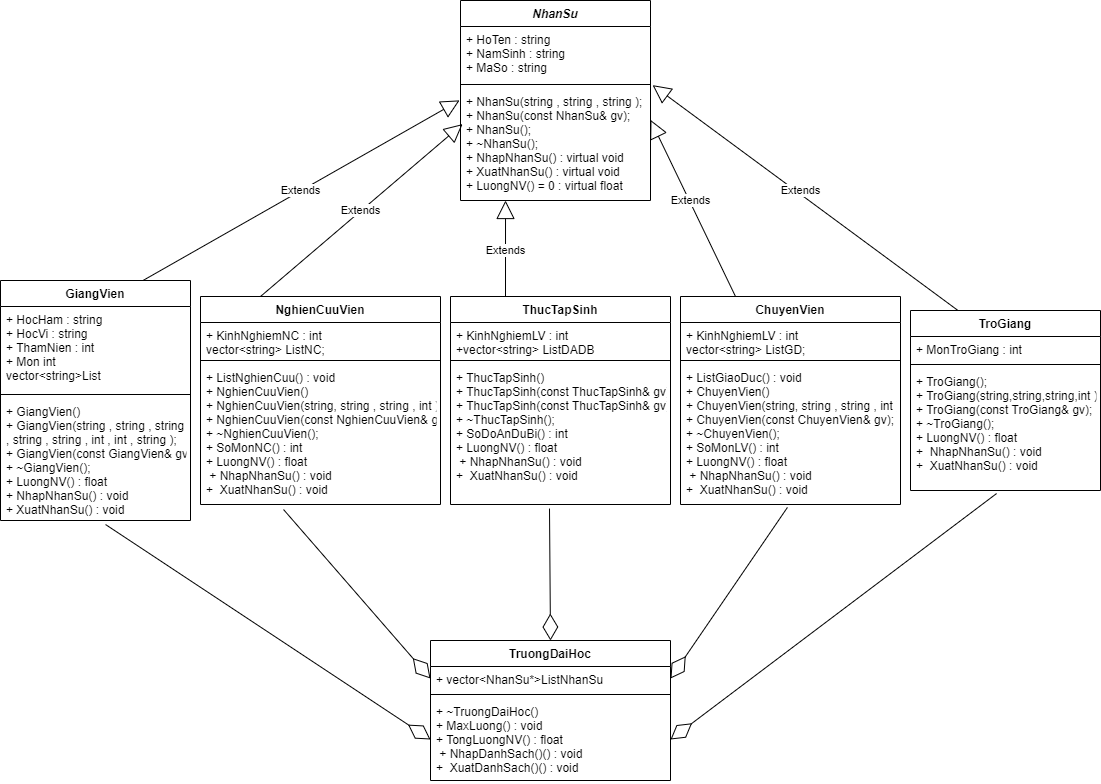

The diagram above was exported from draw.io. Its source (the exported page's mxGraphModel, read from the mxfile embedded in the PNG):
<mxGraphModel dx="1422" dy="705" grid="1" gridSize="10" guides="1" tooltips="1" connect="1" arrows="1" fold="1" page="1" pageScale="1" pageWidth="1100" pageHeight="850" background="none" math="0" shadow="0">
  <root>
    <mxCell id="0" />
    <mxCell id="1" parent="0" />
    <mxCell id="iJvsXhj-GuQYThcIoyag-1" value="NhanSu" style="swimlane;fontStyle=3;align=center;verticalAlign=top;childLayout=stackLayout;horizontal=1;startSize=26;horizontalStack=0;resizeParent=1;resizeParentMax=0;resizeLast=0;collapsible=1;marginBottom=0;" vertex="1" parent="1">
      <mxGeometry x="460" y="10" width="190" height="200" as="geometry" />
    </mxCell>
    <mxCell id="iJvsXhj-GuQYThcIoyag-2" value="+ HoTen : string&#10;+ NamSinh : string&#10;+ MaSo : string" style="text;strokeColor=none;fillColor=none;align=left;verticalAlign=top;spacingLeft=4;spacingRight=4;overflow=hidden;rotatable=0;points=[[0,0.5],[1,0.5]];portConstraint=eastwest;" vertex="1" parent="iJvsXhj-GuQYThcIoyag-1">
      <mxGeometry y="26" width="190" height="54" as="geometry" />
    </mxCell>
    <mxCell id="iJvsXhj-GuQYThcIoyag-3" value="" style="line;strokeWidth=1;fillColor=none;align=left;verticalAlign=middle;spacingTop=-1;spacingLeft=3;spacingRight=3;rotatable=0;labelPosition=right;points=[];portConstraint=eastwest;" vertex="1" parent="iJvsXhj-GuQYThcIoyag-1">
      <mxGeometry y="80" width="190" height="8" as="geometry" />
    </mxCell>
    <mxCell id="iJvsXhj-GuQYThcIoyag-4" value="+ NhanSu(string , string , string );&#10;+ NhanSu(const NhanSu&amp; gv);&#10;+ NhanSu();&#10;+ ~NhanSu();&#10;+ NhapNhanSu() : virtual void&#10;+ XuatNhanSu() : virtual void&#10;+ LuongNV() = 0 : virtual float" style="text;strokeColor=none;fillColor=none;align=left;verticalAlign=top;spacingLeft=4;spacingRight=4;overflow=hidden;rotatable=0;points=[[0,0.5],[1,0.5]];portConstraint=eastwest;" vertex="1" parent="iJvsXhj-GuQYThcIoyag-1">
      <mxGeometry y="88" width="190" height="112" as="geometry" />
    </mxCell>
    <mxCell id="iJvsXhj-GuQYThcIoyag-5" value="GiangVien" style="swimlane;fontStyle=1;align=center;verticalAlign=top;childLayout=stackLayout;horizontal=1;startSize=26;horizontalStack=0;resizeParent=1;resizeParentMax=0;resizeLast=0;collapsible=1;marginBottom=0;" vertex="1" parent="1">
      <mxGeometry y="290" width="190" height="240" as="geometry" />
    </mxCell>
    <mxCell id="iJvsXhj-GuQYThcIoyag-6" value="+ HocHam : string&#10;+ HocVi : string&#10;+ ThamNien : int&#10;+ Mon int&#10;&#09;vector&lt;string&gt;List" style="text;strokeColor=none;fillColor=none;align=left;verticalAlign=top;spacingLeft=4;spacingRight=4;overflow=hidden;rotatable=0;points=[[0,0.5],[1,0.5]];portConstraint=eastwest;" vertex="1" parent="iJvsXhj-GuQYThcIoyag-5">
      <mxGeometry y="26" width="190" height="84" as="geometry" />
    </mxCell>
    <mxCell id="iJvsXhj-GuQYThcIoyag-7" value="" style="line;strokeWidth=1;fillColor=none;align=left;verticalAlign=middle;spacingTop=-1;spacingLeft=3;spacingRight=3;rotatable=0;labelPosition=right;points=[];portConstraint=eastwest;" vertex="1" parent="iJvsXhj-GuQYThcIoyag-5">
      <mxGeometry y="110" width="190" height="8" as="geometry" />
    </mxCell>
    <mxCell id="iJvsXhj-GuQYThcIoyag-8" value="+ GiangVien()&#10;+ GiangVien(string , string , string &#10;, string , string , int , int , string );&#10;+ GiangVien(const GiangVien&amp; gv);&#10;+ ~GiangVien();&#10;+ LuongNV() : float&#10;+ NhapNhanSu() : void&#10;+ XuatNhanSu() : void" style="text;strokeColor=none;fillColor=none;align=left;verticalAlign=top;spacingLeft=4;spacingRight=4;overflow=hidden;rotatable=0;points=[[0,0.5],[1,0.5]];portConstraint=eastwest;" vertex="1" parent="iJvsXhj-GuQYThcIoyag-5">
      <mxGeometry y="118" width="190" height="122" as="geometry" />
    </mxCell>
    <mxCell id="iJvsXhj-GuQYThcIoyag-9" value="TroGiang" style="swimlane;fontStyle=1;align=center;verticalAlign=top;childLayout=stackLayout;horizontal=1;startSize=26;horizontalStack=0;resizeParent=1;resizeParentMax=0;resizeLast=0;collapsible=1;marginBottom=0;" vertex="1" parent="1">
      <mxGeometry x="910" y="320" width="190" height="180" as="geometry" />
    </mxCell>
    <mxCell id="iJvsXhj-GuQYThcIoyag-10" value="+ MonTroGiang : int" style="text;strokeColor=none;fillColor=none;align=left;verticalAlign=top;spacingLeft=4;spacingRight=4;overflow=hidden;rotatable=0;points=[[0,0.5],[1,0.5]];portConstraint=eastwest;" vertex="1" parent="iJvsXhj-GuQYThcIoyag-9">
      <mxGeometry y="26" width="190" height="24" as="geometry" />
    </mxCell>
    <mxCell id="iJvsXhj-GuQYThcIoyag-11" value="" style="line;strokeWidth=1;fillColor=none;align=left;verticalAlign=middle;spacingTop=-1;spacingLeft=3;spacingRight=3;rotatable=0;labelPosition=right;points=[];portConstraint=eastwest;" vertex="1" parent="iJvsXhj-GuQYThcIoyag-9">
      <mxGeometry y="50" width="190" height="8" as="geometry" />
    </mxCell>
    <mxCell id="iJvsXhj-GuQYThcIoyag-12" value="+ TroGiang();&#10;+ TroGiang(string,string,string,int );&#10;+ TroGiang(const TroGiang&amp; gv);&#10;+ ~TroGiang();&#10;+ LuongNV() : float&#10;+  NhapNhanSu() : void&#10;+  XuatNhanSu() : void" style="text;strokeColor=none;fillColor=none;align=left;verticalAlign=top;spacingLeft=4;spacingRight=4;overflow=hidden;rotatable=0;points=[[0,0.5],[1,0.5]];portConstraint=eastwest;" vertex="1" parent="iJvsXhj-GuQYThcIoyag-9">
      <mxGeometry y="58" width="190" height="122" as="geometry" />
    </mxCell>
    <mxCell id="iJvsXhj-GuQYThcIoyag-13" value="NghienCuuVien" style="swimlane;fontStyle=1;align=center;verticalAlign=top;childLayout=stackLayout;horizontal=1;startSize=26;horizontalStack=0;resizeParent=1;resizeParentMax=0;resizeLast=0;collapsible=1;marginBottom=0;" vertex="1" parent="1">
      <mxGeometry x="200" y="306" width="240" height="208" as="geometry" />
    </mxCell>
    <mxCell id="iJvsXhj-GuQYThcIoyag-14" value="+ KinhNghiemNC : int&#10;&#09;vector&lt;string&gt; ListNC;" style="text;strokeColor=none;fillColor=none;align=left;verticalAlign=top;spacingLeft=4;spacingRight=4;overflow=hidden;rotatable=0;points=[[0,0.5],[1,0.5]];portConstraint=eastwest;" vertex="1" parent="iJvsXhj-GuQYThcIoyag-13">
      <mxGeometry y="26" width="240" height="34" as="geometry" />
    </mxCell>
    <mxCell id="iJvsXhj-GuQYThcIoyag-15" value="" style="line;strokeWidth=1;fillColor=none;align=left;verticalAlign=middle;spacingTop=-1;spacingLeft=3;spacingRight=3;rotatable=0;labelPosition=right;points=[];portConstraint=eastwest;" vertex="1" parent="iJvsXhj-GuQYThcIoyag-13">
      <mxGeometry y="60" width="240" height="8" as="geometry" />
    </mxCell>
    <mxCell id="iJvsXhj-GuQYThcIoyag-16" value="+ ListNghienCuu() : void&#10;+ NghienCuuVien()&#10;+ NghienCuuVien(string, string , string , int );&#10;+ NghienCuuVien(const NghienCuuVien&amp; gv);&#10;+ ~NghienCuuVien();&#10;+ SoMonNC() : int&#10;+ LuongNV() : float&#10; + NhapNhanSu() : void&#10;+  XuatNhanSu() : void" style="text;strokeColor=none;fillColor=none;align=left;verticalAlign=top;spacingLeft=4;spacingRight=4;overflow=hidden;rotatable=0;points=[[0,0.5],[1,0.5]];portConstraint=eastwest;" vertex="1" parent="iJvsXhj-GuQYThcIoyag-13">
      <mxGeometry y="68" width="240" height="140" as="geometry" />
    </mxCell>
    <mxCell id="iJvsXhj-GuQYThcIoyag-17" value="ChuyenVien" style="swimlane;fontStyle=1;align=center;verticalAlign=top;childLayout=stackLayout;horizontal=1;startSize=26;horizontalStack=0;resizeParent=1;resizeParentMax=0;resizeLast=0;collapsible=1;marginBottom=0;" vertex="1" parent="1">
      <mxGeometry x="680" y="306" width="220" height="208" as="geometry" />
    </mxCell>
    <mxCell id="iJvsXhj-GuQYThcIoyag-18" value="+ KinhNghiemLV : int&#10;&#09;vector&lt;string&gt; ListGD;" style="text;strokeColor=none;fillColor=none;align=left;verticalAlign=top;spacingLeft=4;spacingRight=4;overflow=hidden;rotatable=0;points=[[0,0.5],[1,0.5]];portConstraint=eastwest;" vertex="1" parent="iJvsXhj-GuQYThcIoyag-17">
      <mxGeometry y="26" width="220" height="34" as="geometry" />
    </mxCell>
    <mxCell id="iJvsXhj-GuQYThcIoyag-19" value="" style="line;strokeWidth=1;fillColor=none;align=left;verticalAlign=middle;spacingTop=-1;spacingLeft=3;spacingRight=3;rotatable=0;labelPosition=right;points=[];portConstraint=eastwest;" vertex="1" parent="iJvsXhj-GuQYThcIoyag-17">
      <mxGeometry y="60" width="220" height="8" as="geometry" />
    </mxCell>
    <mxCell id="iJvsXhj-GuQYThcIoyag-20" value="+ ListGiaoDuc() : void&#10;+ ChuyenVien()&#10;+ ChuyenVien(string, string , string , int );&#10;+ ChuyenVien(const ChuyenVien&amp; gv);&#10;+ ~ChuyenVien();&#10;+ SoMonLV() : int&#10;+ LuongNV() : float&#10; + NhapNhanSu() : void&#10;+  XuatNhanSu() : void" style="text;strokeColor=none;fillColor=none;align=left;verticalAlign=top;spacingLeft=4;spacingRight=4;overflow=hidden;rotatable=0;points=[[0,0.5],[1,0.5]];portConstraint=eastwest;" vertex="1" parent="iJvsXhj-GuQYThcIoyag-17">
      <mxGeometry y="68" width="220" height="140" as="geometry" />
    </mxCell>
    <mxCell id="iJvsXhj-GuQYThcIoyag-21" value="ThucTapSinh" style="swimlane;fontStyle=1;align=center;verticalAlign=top;childLayout=stackLayout;horizontal=1;startSize=26;horizontalStack=0;resizeParent=1;resizeParentMax=0;resizeLast=0;collapsible=1;marginBottom=0;" vertex="1" parent="1">
      <mxGeometry x="450" y="306" width="220" height="208" as="geometry" />
    </mxCell>
    <mxCell id="iJvsXhj-GuQYThcIoyag-22" value="+ KinhNghiemLV : int&#10;+vector&lt;string&gt; ListDADB" style="text;strokeColor=none;fillColor=none;align=left;verticalAlign=top;spacingLeft=4;spacingRight=4;overflow=hidden;rotatable=0;points=[[0,0.5],[1,0.5]];portConstraint=eastwest;" vertex="1" parent="iJvsXhj-GuQYThcIoyag-21">
      <mxGeometry y="26" width="220" height="34" as="geometry" />
    </mxCell>
    <mxCell id="iJvsXhj-GuQYThcIoyag-23" value="" style="line;strokeWidth=1;fillColor=none;align=left;verticalAlign=middle;spacingTop=-1;spacingLeft=3;spacingRight=3;rotatable=0;labelPosition=right;points=[];portConstraint=eastwest;" vertex="1" parent="iJvsXhj-GuQYThcIoyag-21">
      <mxGeometry y="60" width="220" height="8" as="geometry" />
    </mxCell>
    <mxCell id="iJvsXhj-GuQYThcIoyag-24" value="+ ThucTapSinh()&#10;+ ThucTapSinh(const ThucTapSinh&amp; gv);&#10;+ ThucTapSinh(const ThucTapSinh&amp; gv);&#10;+ ~ThucTapSinh();&#10;+ SoDoAnDuBi() : int&#10;+ LuongNV() : float&#10; + NhapNhanSu() : void&#10;+  XuatNhanSu() : void" style="text;strokeColor=none;fillColor=none;align=left;verticalAlign=top;spacingLeft=4;spacingRight=4;overflow=hidden;rotatable=0;points=[[0,0.5],[1,0.5]];portConstraint=eastwest;" vertex="1" parent="iJvsXhj-GuQYThcIoyag-21">
      <mxGeometry y="68" width="220" height="140" as="geometry" />
    </mxCell>
    <mxCell id="iJvsXhj-GuQYThcIoyag-25" value="TruongDaiHoc" style="swimlane;fontStyle=1;align=center;verticalAlign=top;childLayout=stackLayout;horizontal=1;startSize=26;horizontalStack=0;resizeParent=1;resizeParentMax=0;resizeLast=0;collapsible=1;marginBottom=0;" vertex="1" parent="1">
      <mxGeometry x="430" y="650" width="240" height="140" as="geometry" />
    </mxCell>
    <mxCell id="iJvsXhj-GuQYThcIoyag-26" value="+ vector&lt;NhanSu*&gt;ListNhanSu" style="text;strokeColor=none;fillColor=none;align=left;verticalAlign=top;spacingLeft=4;spacingRight=4;overflow=hidden;rotatable=0;points=[[0,0.5],[1,0.5]];portConstraint=eastwest;" vertex="1" parent="iJvsXhj-GuQYThcIoyag-25">
      <mxGeometry y="26" width="240" height="24" as="geometry" />
    </mxCell>
    <mxCell id="iJvsXhj-GuQYThcIoyag-27" value="" style="line;strokeWidth=1;fillColor=none;align=left;verticalAlign=middle;spacingTop=-1;spacingLeft=3;spacingRight=3;rotatable=0;labelPosition=right;points=[];portConstraint=eastwest;" vertex="1" parent="iJvsXhj-GuQYThcIoyag-25">
      <mxGeometry y="50" width="240" height="8" as="geometry" />
    </mxCell>
    <mxCell id="iJvsXhj-GuQYThcIoyag-28" value="+ ~TruongDaiHoc()&#10;+ MaxLuong() : void&#10;+ TongLuongNV() : float&#10; + NhapDanhSach()() : void&#10;+  XuatDanhSach()() : void" style="text;strokeColor=none;fillColor=none;align=left;verticalAlign=top;spacingLeft=4;spacingRight=4;overflow=hidden;rotatable=0;points=[[0,0.5],[1,0.5]];portConstraint=eastwest;" vertex="1" parent="iJvsXhj-GuQYThcIoyag-25">
      <mxGeometry y="58" width="240" height="82" as="geometry" />
    </mxCell>
    <mxCell id="iJvsXhj-GuQYThcIoyag-36" value="Extends" style="endArrow=block;endSize=16;endFill=0;html=1;rounded=0;entryX=0.011;entryY=0.318;entryDx=0;entryDy=0;entryPerimeter=0;exitX=0.25;exitY=0;exitDx=0;exitDy=0;" edge="1" parent="1" source="iJvsXhj-GuQYThcIoyag-13" target="iJvsXhj-GuQYThcIoyag-4">
      <mxGeometry x="-0.0069" y="1" width="160" relative="1" as="geometry">
        <mxPoint x="300" y="440" as="sourcePoint" />
        <mxPoint x="460" y="440" as="targetPoint" />
        <mxPoint as="offset" />
      </mxGeometry>
    </mxCell>
    <mxCell id="iJvsXhj-GuQYThcIoyag-37" value="Extends" style="endArrow=block;endSize=16;endFill=0;html=1;rounded=0;entryX=-0.005;entryY=0.106;entryDx=0;entryDy=0;entryPerimeter=0;exitX=0.75;exitY=0;exitDx=0;exitDy=0;" edge="1" parent="1" source="iJvsXhj-GuQYThcIoyag-5" target="iJvsXhj-GuQYThcIoyag-4">
      <mxGeometry x="-0.0039" width="160" relative="1" as="geometry">
        <mxPoint x="260" y="288.02" as="sourcePoint" />
        <mxPoint x="422.09000000000015" y="227.99600000000012" as="targetPoint" />
        <mxPoint as="offset" />
        <Array as="points" />
      </mxGeometry>
    </mxCell>
    <mxCell id="iJvsXhj-GuQYThcIoyag-39" value="Extends" style="endArrow=block;endSize=16;endFill=0;html=1;rounded=0;entryX=1;entryY=0.28;entryDx=0;entryDy=0;entryPerimeter=0;exitX=0.25;exitY=0;exitDx=0;exitDy=0;" edge="1" parent="1" source="iJvsXhj-GuQYThcIoyag-17" target="iJvsXhj-GuQYThcIoyag-4">
      <mxGeometry x="0.0817" y="-1" width="160" relative="1" as="geometry">
        <mxPoint x="820" y="400.02" as="sourcePoint" />
        <mxPoint x="982.0900000000001" y="339.9960000000001" as="targetPoint" />
        <mxPoint as="offset" />
      </mxGeometry>
    </mxCell>
    <mxCell id="iJvsXhj-GuQYThcIoyag-38" value="Extends" style="endArrow=block;endSize=16;endFill=0;html=1;rounded=0;entryX=0.237;entryY=1;entryDx=0;entryDy=0;entryPerimeter=0;exitX=0.25;exitY=0;exitDx=0;exitDy=0;" edge="1" parent="1" source="iJvsXhj-GuQYThcIoyag-21" target="iJvsXhj-GuQYThcIoyag-4">
      <mxGeometry x="-0.0417" width="160" relative="1" as="geometry">
        <mxPoint x="805" y="808.02" as="sourcePoint" />
        <mxPoint x="967.0900000000001" y="747.9960000000001" as="targetPoint" />
        <mxPoint as="offset" />
        <Array as="points" />
      </mxGeometry>
    </mxCell>
    <mxCell id="iJvsXhj-GuQYThcIoyag-40" value="Extends" style="endArrow=block;endSize=16;endFill=0;html=1;rounded=0;entryX=1.011;entryY=-0.03;entryDx=0;entryDy=0;entryPerimeter=0;exitX=0.25;exitY=0;exitDx=0;exitDy=0;" edge="1" parent="1" source="iJvsXhj-GuQYThcIoyag-9" target="iJvsXhj-GuQYThcIoyag-4">
      <mxGeometry x="0.0432" y="-3" width="160" relative="1" as="geometry">
        <mxPoint x="950" y="420.02" as="sourcePoint" />
        <mxPoint x="730" y="580" as="targetPoint" />
        <mxPoint as="offset" />
      </mxGeometry>
    </mxCell>
    <mxCell id="iJvsXhj-GuQYThcIoyag-41" value="" style="endArrow=diamondThin;endFill=0;endSize=24;html=1;rounded=0;exitX=0.553;exitY=1.033;exitDx=0;exitDy=0;exitPerimeter=0;entryX=0;entryY=0.5;entryDx=0;entryDy=0;" edge="1" parent="1" source="iJvsXhj-GuQYThcIoyag-8" target="iJvsXhj-GuQYThcIoyag-28">
      <mxGeometry width="160" relative="1" as="geometry">
        <mxPoint x="450" y="630" as="sourcePoint" />
        <mxPoint x="610" y="630" as="targetPoint" />
      </mxGeometry>
    </mxCell>
    <mxCell id="iJvsXhj-GuQYThcIoyag-42" value="" style="endArrow=diamondThin;endFill=0;endSize=24;html=1;rounded=0;entryX=1;entryY=0.5;entryDx=0;entryDy=0;exitX=0.453;exitY=1.025;exitDx=0;exitDy=0;exitPerimeter=0;" edge="1" parent="1" source="iJvsXhj-GuQYThcIoyag-12" target="iJvsXhj-GuQYThcIoyag-28">
      <mxGeometry width="160" relative="1" as="geometry">
        <mxPoint x="450" y="630" as="sourcePoint" />
        <mxPoint x="610" y="630" as="targetPoint" />
      </mxGeometry>
    </mxCell>
    <mxCell id="iJvsXhj-GuQYThcIoyag-43" value="" style="endArrow=diamondThin;endFill=0;endSize=24;html=1;rounded=0;exitX=0.486;exitY=1.021;exitDx=0;exitDy=0;exitPerimeter=0;entryX=1;entryY=0.5;entryDx=0;entryDy=0;" edge="1" parent="1" source="iJvsXhj-GuQYThcIoyag-20" target="iJvsXhj-GuQYThcIoyag-26">
      <mxGeometry width="160" relative="1" as="geometry">
        <mxPoint x="450" y="630" as="sourcePoint" />
        <mxPoint x="610" y="630" as="targetPoint" />
      </mxGeometry>
    </mxCell>
    <mxCell id="iJvsXhj-GuQYThcIoyag-44" value="" style="endArrow=diamondThin;endFill=0;endSize=24;html=1;rounded=0;exitX=0.45;exitY=1.029;exitDx=0;exitDy=0;exitPerimeter=0;entryX=0.5;entryY=0;entryDx=0;entryDy=0;" edge="1" parent="1" source="iJvsXhj-GuQYThcIoyag-24" target="iJvsXhj-GuQYThcIoyag-25">
      <mxGeometry width="160" relative="1" as="geometry">
        <mxPoint x="450" y="630" as="sourcePoint" />
        <mxPoint x="610" y="630" as="targetPoint" />
      </mxGeometry>
    </mxCell>
    <mxCell id="iJvsXhj-GuQYThcIoyag-45" value="" style="endArrow=diamondThin;endFill=0;endSize=24;html=1;rounded=0;exitX=0.346;exitY=1.036;exitDx=0;exitDy=0;exitPerimeter=0;entryX=0;entryY=0.5;entryDx=0;entryDy=0;" edge="1" parent="1" source="iJvsXhj-GuQYThcIoyag-16" target="iJvsXhj-GuQYThcIoyag-26">
      <mxGeometry width="160" relative="1" as="geometry">
        <mxPoint x="450" y="630" as="sourcePoint" />
        <mxPoint x="610" y="630" as="targetPoint" />
      </mxGeometry>
    </mxCell>
  </root>
</mxGraphModel>